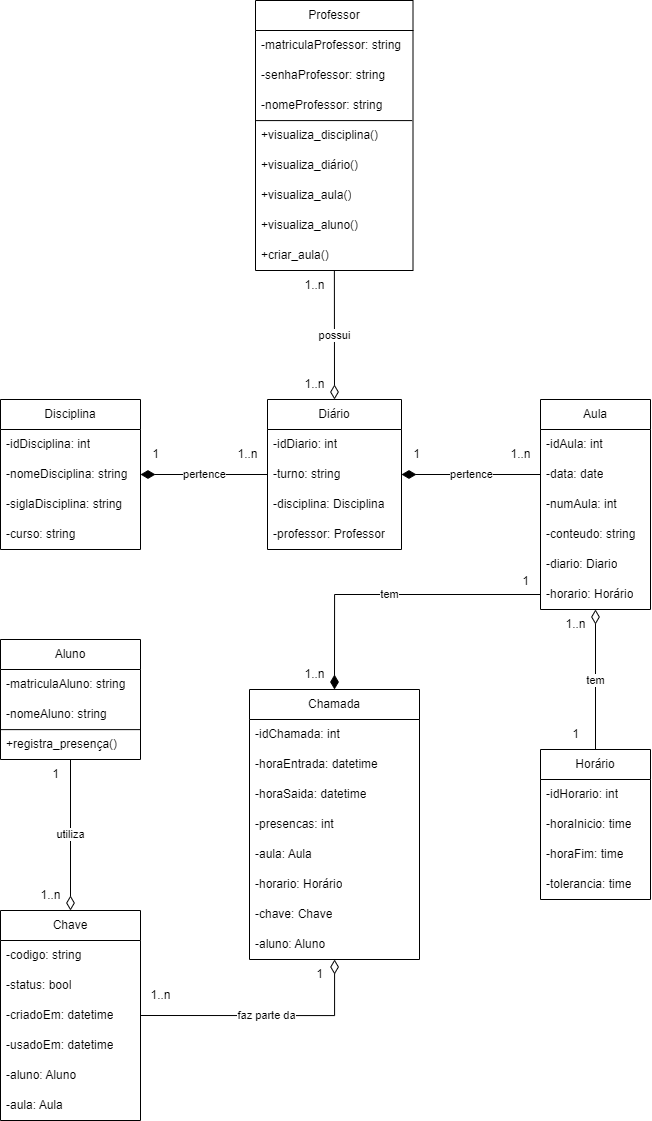

The diagram above was exported from draw.io. Its source (the exported page's mxGraphModel, read from the mxfile embedded in the PNG):
<mxGraphModel dx="1671" dy="2380" grid="1" gridSize="10" guides="1" tooltips="1" connect="1" arrows="1" fold="1" page="1" pageScale="1" pageWidth="827" pageHeight="1169" math="0" shadow="0">
  <root>
    <mxCell id="0" />
    <mxCell id="1" parent="0" />
    <mxCell id="108" value="utiliza" style="edgeStyle=none;html=1;entryX=0.5;entryY=0;entryDx=0;entryDy=0;endArrow=diamondThin;endFill=0;endSize=12;" parent="1" source="LnT3Zlx5B6tWJP8Wlp8B-3" target="86" edge="1">
      <mxGeometry relative="1" as="geometry" />
    </mxCell>
    <mxCell id="LnT3Zlx5B6tWJP8Wlp8B-3" value="Aluno" style="swimlane;fontStyle=0;childLayout=stackLayout;horizontal=1;startSize=30;horizontalStack=0;resizeParent=1;resizeParentMax=0;resizeLast=0;collapsible=1;marginBottom=0;whiteSpace=wrap;html=1;" parent="1" vertex="1">
      <mxGeometry x="80" y="-511" width="140" height="120" as="geometry" />
    </mxCell>
    <mxCell id="LnT3Zlx5B6tWJP8Wlp8B-4" value="-matriculaAluno: string" style="text;strokeColor=none;fillColor=none;align=left;verticalAlign=middle;spacingLeft=4;spacingRight=4;overflow=hidden;points=[[0,0.5],[1,0.5]];portConstraint=eastwest;rotatable=0;whiteSpace=wrap;html=1;" parent="LnT3Zlx5B6tWJP8Wlp8B-3" vertex="1">
      <mxGeometry y="30" width="140" height="30" as="geometry" />
    </mxCell>
    <mxCell id="33" value="-nomeAluno: string" style="text;strokeColor=none;fillColor=none;align=left;verticalAlign=middle;spacingLeft=4;spacingRight=4;overflow=hidden;points=[[0,0.5],[1,0.5]];portConstraint=eastwest;rotatable=0;whiteSpace=wrap;html=1;" parent="LnT3Zlx5B6tWJP8Wlp8B-3" vertex="1">
      <mxGeometry y="60" width="140" height="30" as="geometry" />
    </mxCell>
    <mxCell id="2" value="+registra_presença()" style="text;strokeColor=none;fillColor=none;align=left;verticalAlign=middle;spacingLeft=4;spacingRight=4;overflow=hidden;points=[[0,0.5],[1,0.5]];portConstraint=eastwest;rotatable=0;whiteSpace=wrap;html=1;" parent="LnT3Zlx5B6tWJP8Wlp8B-3" vertex="1">
      <mxGeometry y="90" width="140" height="30" as="geometry" />
    </mxCell>
    <mxCell id="3" value="" style="endArrow=none;html=1;entryX=1;entryY=0.004;entryDx=0;entryDy=0;entryPerimeter=0;exitX=-0.003;exitY=0.004;exitDx=0;exitDy=0;exitPerimeter=0;" parent="LnT3Zlx5B6tWJP8Wlp8B-3" source="2" target="2" edge="1">
      <mxGeometry width="50" height="50" relative="1" as="geometry">
        <mxPoint x="-20" y="320" as="sourcePoint" />
        <mxPoint x="160" y="190" as="targetPoint" />
      </mxGeometry>
    </mxCell>
    <mxCell id="LnT3Zlx5B6tWJP8Wlp8B-7" value="Disciplina" style="swimlane;fontStyle=0;childLayout=stackLayout;horizontal=1;startSize=30;horizontalStack=0;resizeParent=1;resizeParentMax=0;resizeLast=0;collapsible=1;marginBottom=0;whiteSpace=wrap;html=1;" parent="1" vertex="1">
      <mxGeometry x="80" y="-751" width="140" height="150" as="geometry" />
    </mxCell>
    <mxCell id="LnT3Zlx5B6tWJP8Wlp8B-8" value="-idDisciplina: int" style="text;strokeColor=none;fillColor=none;align=left;verticalAlign=middle;spacingLeft=4;spacingRight=4;overflow=hidden;points=[[0,0.5],[1,0.5]];portConstraint=eastwest;rotatable=0;whiteSpace=wrap;html=1;" parent="LnT3Zlx5B6tWJP8Wlp8B-7" vertex="1">
      <mxGeometry y="30" width="140" height="30" as="geometry" />
    </mxCell>
    <mxCell id="LnT3Zlx5B6tWJP8Wlp8B-19" value="-nomeDisciplina: string" style="text;strokeColor=none;fillColor=none;align=left;verticalAlign=middle;spacingLeft=4;spacingRight=4;overflow=hidden;points=[[0,0.5],[1,0.5]];portConstraint=eastwest;rotatable=0;whiteSpace=wrap;html=1;" parent="LnT3Zlx5B6tWJP8Wlp8B-7" vertex="1">
      <mxGeometry y="60" width="140" height="30" as="geometry" />
    </mxCell>
    <mxCell id="LnT3Zlx5B6tWJP8Wlp8B-11" value="-siglaDisciplina: string" style="text;strokeColor=none;fillColor=none;align=left;verticalAlign=middle;spacingLeft=4;spacingRight=4;overflow=hidden;points=[[0,0.5],[1,0.5]];portConstraint=eastwest;rotatable=0;whiteSpace=wrap;html=1;" parent="LnT3Zlx5B6tWJP8Wlp8B-7" vertex="1">
      <mxGeometry y="90" width="140" height="30" as="geometry" />
    </mxCell>
    <mxCell id="35" value="-curso: string" style="text;strokeColor=none;fillColor=none;align=left;verticalAlign=middle;spacingLeft=4;spacingRight=4;overflow=hidden;points=[[0,0.5],[1,0.5]];portConstraint=eastwest;rotatable=0;whiteSpace=wrap;html=1;" parent="LnT3Zlx5B6tWJP8Wlp8B-7" vertex="1">
      <mxGeometry y="120" width="140" height="30" as="geometry" />
    </mxCell>
    <mxCell id="120" value="possui" style="edgeStyle=none;html=1;entryX=0.5;entryY=0;entryDx=0;entryDy=0;endSize=12;endArrow=diamondThin;endFill=0;" parent="1" source="LnT3Zlx5B6tWJP8Wlp8B-12" target="41" edge="1">
      <mxGeometry relative="1" as="geometry" />
    </mxCell>
    <mxCell id="LnT3Zlx5B6tWJP8Wlp8B-12" value="Professor" style="swimlane;fontStyle=0;childLayout=stackLayout;horizontal=1;startSize=30;horizontalStack=0;resizeParent=1;resizeParentMax=0;resizeLast=0;collapsible=1;marginBottom=0;whiteSpace=wrap;html=1;" parent="1" vertex="1">
      <mxGeometry x="335" y="-1150" width="157.5" height="270" as="geometry" />
    </mxCell>
    <mxCell id="LnT3Zlx5B6tWJP8Wlp8B-13" value="-matriculaProfessor: string" style="text;strokeColor=none;fillColor=none;align=left;verticalAlign=middle;spacingLeft=4;spacingRight=4;overflow=hidden;points=[[0,0.5],[1,0.5]];portConstraint=eastwest;rotatable=0;whiteSpace=wrap;html=1;" parent="LnT3Zlx5B6tWJP8Wlp8B-12" vertex="1">
      <mxGeometry y="30" width="157.5" height="30" as="geometry" />
    </mxCell>
    <mxCell id="LnT3Zlx5B6tWJP8Wlp8B-14" value="-senhaProfessor: string" style="text;strokeColor=none;fillColor=none;align=left;verticalAlign=middle;spacingLeft=4;spacingRight=4;overflow=hidden;points=[[0,0.5],[1,0.5]];portConstraint=eastwest;rotatable=0;whiteSpace=wrap;html=1;" parent="LnT3Zlx5B6tWJP8Wlp8B-12" vertex="1">
      <mxGeometry y="60" width="157.5" height="30" as="geometry" />
    </mxCell>
    <mxCell id="LnT3Zlx5B6tWJP8Wlp8B-20" value="-nomeProfessor: string" style="text;strokeColor=none;fillColor=none;align=left;verticalAlign=middle;spacingLeft=4;spacingRight=4;overflow=hidden;points=[[0,0.5],[1,0.5]];portConstraint=eastwest;rotatable=0;whiteSpace=wrap;html=1;" parent="LnT3Zlx5B6tWJP8Wlp8B-12" vertex="1">
      <mxGeometry y="90" width="157.5" height="30" as="geometry" />
    </mxCell>
    <mxCell id="15" value="+visualiza_disciplina()" style="text;strokeColor=none;fillColor=none;align=left;verticalAlign=middle;spacingLeft=4;spacingRight=4;overflow=hidden;points=[[0,0.5],[1,0.5]];portConstraint=eastwest;rotatable=0;whiteSpace=wrap;html=1;" parent="LnT3Zlx5B6tWJP8Wlp8B-12" vertex="1">
      <mxGeometry y="120" width="157.5" height="30" as="geometry" />
    </mxCell>
    <mxCell id="16" value="" style="endArrow=none;html=1;exitX=0.004;exitY=0.003;exitDx=0;exitDy=0;exitPerimeter=0;entryX=0.995;entryY=0.003;entryDx=0;entryDy=0;entryPerimeter=0;" parent="LnT3Zlx5B6tWJP8Wlp8B-12" source="15" target="15" edge="1">
      <mxGeometry width="50" height="50" relative="1" as="geometry">
        <mxPoint x="-10" y="130" as="sourcePoint" />
        <mxPoint x="-210" y="100" as="targetPoint" />
      </mxGeometry>
    </mxCell>
    <mxCell id="103" value="+visualiza_diário()" style="text;strokeColor=none;fillColor=none;align=left;verticalAlign=middle;spacingLeft=4;spacingRight=4;overflow=hidden;points=[[0,0.5],[1,0.5]];portConstraint=eastwest;rotatable=0;whiteSpace=wrap;html=1;" parent="LnT3Zlx5B6tWJP8Wlp8B-12" vertex="1">
      <mxGeometry y="150" width="157.5" height="30" as="geometry" />
    </mxCell>
    <mxCell id="102" value="+visualiza_aula()" style="text;strokeColor=none;fillColor=none;align=left;verticalAlign=middle;spacingLeft=4;spacingRight=4;overflow=hidden;points=[[0,0.5],[1,0.5]];portConstraint=eastwest;rotatable=0;whiteSpace=wrap;html=1;" parent="LnT3Zlx5B6tWJP8Wlp8B-12" vertex="1">
      <mxGeometry y="180" width="157.5" height="30" as="geometry" />
    </mxCell>
    <mxCell id="21" value="+visualiza_aluno()" style="text;strokeColor=none;fillColor=none;align=left;verticalAlign=middle;spacingLeft=4;spacingRight=4;overflow=hidden;points=[[0,0.5],[1,0.5]];portConstraint=eastwest;rotatable=0;whiteSpace=wrap;html=1;" parent="LnT3Zlx5B6tWJP8Wlp8B-12" vertex="1">
      <mxGeometry y="210" width="157.5" height="30" as="geometry" />
    </mxCell>
    <mxCell id="25" value="+criar_aula()" style="text;strokeColor=none;fillColor=none;align=left;verticalAlign=middle;spacingLeft=4;spacingRight=4;overflow=hidden;points=[[0,0.5],[1,0.5]];portConstraint=eastwest;rotatable=0;whiteSpace=wrap;html=1;" parent="LnT3Zlx5B6tWJP8Wlp8B-12" vertex="1">
      <mxGeometry y="240" width="157.5" height="30" as="geometry" />
    </mxCell>
    <mxCell id="127" value="tem" style="edgeStyle=none;html=1;entryX=0.5;entryY=0;entryDx=0;entryDy=0;endArrow=none;endFill=0;startArrow=diamondThin;startFill=0;startSize=12;" parent="1" source="17" target="47" edge="1">
      <mxGeometry relative="1" as="geometry" />
    </mxCell>
    <mxCell id="17" value="Aula" style="swimlane;fontStyle=0;childLayout=stackLayout;horizontal=1;startSize=30;horizontalStack=0;resizeParent=1;resizeParentMax=0;resizeLast=0;collapsible=1;marginBottom=0;whiteSpace=wrap;html=1;" parent="1" vertex="1">
      <mxGeometry x="620" y="-751" width="110" height="210" as="geometry" />
    </mxCell>
    <mxCell id="18" value="-idAula: int" style="text;strokeColor=none;fillColor=none;align=left;verticalAlign=middle;spacingLeft=4;spacingRight=4;overflow=hidden;points=[[0,0.5],[1,0.5]];portConstraint=eastwest;rotatable=0;whiteSpace=wrap;html=1;" parent="17" vertex="1">
      <mxGeometry y="30" width="110" height="30" as="geometry" />
    </mxCell>
    <mxCell id="19" value="-data: date" style="text;strokeColor=none;fillColor=none;align=left;verticalAlign=middle;spacingLeft=4;spacingRight=4;overflow=hidden;points=[[0,0.5],[1,0.5]];portConstraint=eastwest;rotatable=0;whiteSpace=wrap;html=1;" parent="17" vertex="1">
      <mxGeometry y="60" width="110" height="30" as="geometry" />
    </mxCell>
    <mxCell id="20" value="-numAula: int" style="text;strokeColor=none;fillColor=none;align=left;verticalAlign=middle;spacingLeft=4;spacingRight=4;overflow=hidden;points=[[0,0.5],[1,0.5]];portConstraint=eastwest;rotatable=0;whiteSpace=wrap;html=1;" parent="17" vertex="1">
      <mxGeometry y="90" width="110" height="30" as="geometry" />
    </mxCell>
    <mxCell id="85" value="-conteudo: string" style="text;strokeColor=none;fillColor=none;align=left;verticalAlign=middle;spacingLeft=4;spacingRight=4;overflow=hidden;points=[[0,0.5],[1,0.5]];portConstraint=eastwest;rotatable=0;whiteSpace=wrap;html=1;" parent="17" vertex="1">
      <mxGeometry y="120" width="110" height="30" as="geometry" />
    </mxCell>
    <mxCell id="84" value="-diario: Diario" style="text;strokeColor=none;fillColor=none;align=left;verticalAlign=middle;spacingLeft=4;spacingRight=4;overflow=hidden;points=[[0,0.5],[1,0.5]];portConstraint=eastwest;rotatable=0;whiteSpace=wrap;html=1;" parent="17" vertex="1">
      <mxGeometry y="150" width="110" height="30" as="geometry" />
    </mxCell>
    <mxCell id="131" value="-horario: Horário" style="text;strokeColor=none;fillColor=none;align=left;verticalAlign=middle;spacingLeft=4;spacingRight=4;overflow=hidden;points=[[0,0.5],[1,0.5]];portConstraint=eastwest;rotatable=0;whiteSpace=wrap;html=1;" parent="17" vertex="1">
      <mxGeometry y="180" width="110" height="30" as="geometry" />
    </mxCell>
    <mxCell id="133" value="faz parte da" style="edgeStyle=orthogonalEdgeStyle;html=1;entryX=1;entryY=0.5;entryDx=0;entryDy=0;startArrow=diamondThin;startFill=0;rounded=0;curved=0;endArrow=none;endFill=0;endSize=12;startSize=12;" parent="1" source="27" target="90" edge="1">
      <mxGeometry relative="1" as="geometry" />
    </mxCell>
    <mxCell id="27" value="Chamada" style="swimlane;fontStyle=0;childLayout=stackLayout;horizontal=1;startSize=30;horizontalStack=0;resizeParent=1;resizeParentMax=0;resizeLast=0;collapsible=1;marginBottom=0;whiteSpace=wrap;html=1;" parent="1" vertex="1">
      <mxGeometry x="329" y="-461" width="170" height="270" as="geometry" />
    </mxCell>
    <mxCell id="28" value="-idChamada: int" style="text;strokeColor=none;fillColor=none;align=left;verticalAlign=middle;spacingLeft=4;spacingRight=4;overflow=hidden;points=[[0,0.5],[1,0.5]];portConstraint=eastwest;rotatable=0;whiteSpace=wrap;html=1;" parent="27" vertex="1">
      <mxGeometry y="30" width="170" height="30" as="geometry" />
    </mxCell>
    <mxCell id="31" value="-horaEntrada: datetime" style="text;strokeColor=none;fillColor=none;align=left;verticalAlign=middle;spacingLeft=4;spacingRight=4;overflow=hidden;points=[[0,0.5],[1,0.5]];portConstraint=eastwest;rotatable=0;whiteSpace=wrap;html=1;" parent="27" vertex="1">
      <mxGeometry y="60" width="170" height="30" as="geometry" />
    </mxCell>
    <mxCell id="92" value="-horaSaida: datetime" style="text;strokeColor=none;fillColor=none;align=left;verticalAlign=middle;spacingLeft=4;spacingRight=4;overflow=hidden;points=[[0,0.5],[1,0.5]];portConstraint=eastwest;rotatable=0;whiteSpace=wrap;html=1;" parent="27" vertex="1">
      <mxGeometry y="90" width="170" height="30" as="geometry" />
    </mxCell>
    <mxCell id="105" value="-presencas: int" style="text;strokeColor=none;fillColor=none;align=left;verticalAlign=middle;spacingLeft=4;spacingRight=4;overflow=hidden;points=[[0,0.5],[1,0.5]];portConstraint=eastwest;rotatable=0;whiteSpace=wrap;html=1;" parent="27" vertex="1">
      <mxGeometry y="120" width="170" height="30" as="geometry" />
    </mxCell>
    <mxCell id="93" value="-aula: Aula" style="text;strokeColor=none;fillColor=none;align=left;verticalAlign=middle;spacingLeft=4;spacingRight=4;overflow=hidden;points=[[0,0.5],[1,0.5]];portConstraint=eastwest;rotatable=0;whiteSpace=wrap;html=1;" parent="27" vertex="1">
      <mxGeometry y="150" width="170" height="30" as="geometry" />
    </mxCell>
    <mxCell id="95" value="-horario: Horário" style="text;strokeColor=none;fillColor=none;align=left;verticalAlign=middle;spacingLeft=4;spacingRight=4;overflow=hidden;points=[[0,0.5],[1,0.5]];portConstraint=eastwest;rotatable=0;whiteSpace=wrap;html=1;" parent="27" vertex="1">
      <mxGeometry y="180" width="170" height="30" as="geometry" />
    </mxCell>
    <mxCell id="110" value="-chave: Chave" style="text;strokeColor=none;fillColor=none;align=left;verticalAlign=middle;spacingLeft=4;spacingRight=4;overflow=hidden;points=[[0,0.5],[1,0.5]];portConstraint=eastwest;rotatable=0;whiteSpace=wrap;html=1;" parent="27" vertex="1">
      <mxGeometry y="210" width="170" height="30" as="geometry" />
    </mxCell>
    <mxCell id="142" value="-aluno: Aluno" style="text;strokeColor=none;fillColor=none;align=left;verticalAlign=middle;spacingLeft=4;spacingRight=4;overflow=hidden;points=[[0,0.5],[1,0.5]];portConstraint=eastwest;rotatable=0;whiteSpace=wrap;html=1;" parent="27" vertex="1">
      <mxGeometry y="240" width="170" height="30" as="geometry" />
    </mxCell>
    <mxCell id="41" value="Diário" style="swimlane;fontStyle=0;childLayout=stackLayout;horizontal=1;startSize=30;horizontalStack=0;resizeParent=1;resizeParentMax=0;resizeLast=0;collapsible=1;marginBottom=0;whiteSpace=wrap;html=1;" parent="1" vertex="1">
      <mxGeometry x="347" y="-751" width="134" height="150" as="geometry" />
    </mxCell>
    <mxCell id="42" value="-idDiario: int" style="text;strokeColor=none;fillColor=none;align=left;verticalAlign=middle;spacingLeft=4;spacingRight=4;overflow=hidden;points=[[0,0.5],[1,0.5]];portConstraint=eastwest;rotatable=0;whiteSpace=wrap;html=1;" parent="41" vertex="1">
      <mxGeometry y="30" width="134" height="30" as="geometry" />
    </mxCell>
    <mxCell id="43" value="-turno: string" style="text;strokeColor=none;fillColor=none;align=left;verticalAlign=middle;spacingLeft=4;spacingRight=4;overflow=hidden;points=[[0,0.5],[1,0.5]];portConstraint=eastwest;rotatable=0;whiteSpace=wrap;html=1;" parent="41" vertex="1">
      <mxGeometry y="60" width="134" height="30" as="geometry" />
    </mxCell>
    <mxCell id="44" value="-disciplina:&amp;nbsp;&lt;span style=&quot;color: rgb(0, 0, 0);&quot;&gt;Disciplina&lt;/span&gt;&amp;nbsp;" style="text;strokeColor=none;fillColor=none;align=left;verticalAlign=middle;spacingLeft=4;spacingRight=4;overflow=hidden;points=[[0,0.5],[1,0.5]];portConstraint=eastwest;rotatable=0;whiteSpace=wrap;html=1;" parent="41" vertex="1">
      <mxGeometry y="90" width="134" height="30" as="geometry" />
    </mxCell>
    <mxCell id="106" value="-p&lt;span style=&quot;color: rgb(0, 0, 0);&quot;&gt;rofessor:&amp;nbsp;&lt;/span&gt;Professor" style="text;strokeColor=none;fillColor=none;align=left;verticalAlign=middle;spacingLeft=4;spacingRight=4;overflow=hidden;points=[[0,0.5],[1,0.5]];portConstraint=eastwest;rotatable=0;whiteSpace=wrap;html=1;" parent="41" vertex="1">
      <mxGeometry y="120" width="134" height="30" as="geometry" />
    </mxCell>
    <mxCell id="47" value="Horário" style="swimlane;fontStyle=0;childLayout=stackLayout;horizontal=1;startSize=30;horizontalStack=0;resizeParent=1;resizeParentMax=0;resizeLast=0;collapsible=1;marginBottom=0;whiteSpace=wrap;html=1;" parent="1" vertex="1">
      <mxGeometry x="620" y="-401" width="110" height="150" as="geometry" />
    </mxCell>
    <mxCell id="48" value="-idHorario: int" style="text;strokeColor=none;fillColor=none;align=left;verticalAlign=middle;spacingLeft=4;spacingRight=4;overflow=hidden;points=[[0,0.5],[1,0.5]];portConstraint=eastwest;rotatable=0;whiteSpace=wrap;html=1;" parent="47" vertex="1">
      <mxGeometry y="30" width="110" height="30" as="geometry" />
    </mxCell>
    <mxCell id="39" value="-horaInicio: time" style="text;strokeColor=none;fillColor=none;align=left;verticalAlign=middle;spacingLeft=4;spacingRight=4;overflow=hidden;points=[[0,0.5],[1,0.5]];portConstraint=eastwest;rotatable=0;whiteSpace=wrap;html=1;" parent="47" vertex="1">
      <mxGeometry y="60" width="110" height="30" as="geometry" />
    </mxCell>
    <mxCell id="51" value="-horaFim: time" style="text;strokeColor=none;fillColor=none;align=left;verticalAlign=middle;spacingLeft=4;spacingRight=4;overflow=hidden;points=[[0,0.5],[1,0.5]];portConstraint=eastwest;rotatable=0;whiteSpace=wrap;html=1;" parent="47" vertex="1">
      <mxGeometry y="90" width="110" height="30" as="geometry" />
    </mxCell>
    <mxCell id="40" value="-tolerancia: time" style="text;strokeColor=none;fillColor=none;align=left;verticalAlign=middle;spacingLeft=4;spacingRight=4;overflow=hidden;points=[[0,0.5],[1,0.5]];portConstraint=eastwest;rotatable=0;whiteSpace=wrap;html=1;" parent="47" vertex="1">
      <mxGeometry y="120" width="110" height="30" as="geometry" />
    </mxCell>
    <mxCell id="86" value="Chave" style="swimlane;fontStyle=0;childLayout=stackLayout;horizontal=1;startSize=30;horizontalStack=0;resizeParent=1;resizeParentMax=0;resizeLast=0;collapsible=1;marginBottom=0;whiteSpace=wrap;html=1;" parent="1" vertex="1">
      <mxGeometry x="80" y="-240" width="140" height="210" as="geometry" />
    </mxCell>
    <mxCell id="88" value="-codigo: string" style="text;strokeColor=none;fillColor=none;align=left;verticalAlign=middle;spacingLeft=4;spacingRight=4;overflow=hidden;points=[[0,0.5],[1,0.5]];portConstraint=eastwest;rotatable=0;whiteSpace=wrap;html=1;" parent="86" vertex="1">
      <mxGeometry y="30" width="140" height="30" as="geometry" />
    </mxCell>
    <mxCell id="111" value="-status: bool" style="text;strokeColor=none;fillColor=none;align=left;verticalAlign=middle;spacingLeft=4;spacingRight=4;overflow=hidden;points=[[0,0.5],[1,0.5]];portConstraint=eastwest;rotatable=0;whiteSpace=wrap;html=1;" parent="86" vertex="1">
      <mxGeometry y="60" width="140" height="30" as="geometry" />
    </mxCell>
    <mxCell id="90" value="-criadoEm: datetime" style="text;strokeColor=none;fillColor=none;align=left;verticalAlign=middle;spacingLeft=4;spacingRight=4;overflow=hidden;points=[[0,0.5],[1,0.5]];portConstraint=eastwest;rotatable=0;whiteSpace=wrap;html=1;" parent="86" vertex="1">
      <mxGeometry y="90" width="140" height="30" as="geometry" />
    </mxCell>
    <mxCell id="91" value="-usadoEm: datetime" style="text;strokeColor=none;fillColor=none;align=left;verticalAlign=middle;spacingLeft=4;spacingRight=4;overflow=hidden;points=[[0,0.5],[1,0.5]];portConstraint=eastwest;rotatable=0;whiteSpace=wrap;html=1;" parent="86" vertex="1">
      <mxGeometry y="120" width="140" height="30" as="geometry" />
    </mxCell>
    <mxCell id="107" value="-aluno: Aluno" style="text;strokeColor=none;fillColor=none;align=left;verticalAlign=middle;spacingLeft=4;spacingRight=4;overflow=hidden;points=[[0,0.5],[1,0.5]];portConstraint=eastwest;rotatable=0;whiteSpace=wrap;html=1;" parent="86" vertex="1">
      <mxGeometry y="150" width="140" height="30" as="geometry" />
    </mxCell>
    <mxCell id="143" value="-aula: Aula" style="text;strokeColor=none;fillColor=none;align=left;verticalAlign=middle;spacingLeft=4;spacingRight=4;overflow=hidden;points=[[0,0.5],[1,0.5]];portConstraint=eastwest;rotatable=0;whiteSpace=wrap;html=1;" parent="86" vertex="1">
      <mxGeometry y="180" width="140" height="30" as="geometry" />
    </mxCell>
    <mxCell id="112" value="pertence" style="edgeStyle=none;html=1;exitX=0;exitY=0.5;exitDx=0;exitDy=0;entryX=1;entryY=0.5;entryDx=0;entryDy=0;endArrow=diamondThin;endFill=1;endSize=12;" parent="1" source="43" target="LnT3Zlx5B6tWJP8Wlp8B-19" edge="1">
      <mxGeometry relative="1" as="geometry" />
    </mxCell>
    <mxCell id="113" value="pertence" style="edgeStyle=none;html=1;exitX=0;exitY=0.5;exitDx=0;exitDy=0;entryX=1;entryY=0.5;entryDx=0;entryDy=0;endArrow=diamondThin;endFill=1;endSize=12;" parent="1" source="19" target="43" edge="1">
      <mxGeometry relative="1" as="geometry" />
    </mxCell>
    <mxCell id="116" value="1..n" style="text;html=1;align=center;verticalAlign=middle;resizable=0;points=[];autosize=1;strokeColor=none;fillColor=none;" parent="1" vertex="1">
      <mxGeometry x="580" y="-711" width="40" height="30" as="geometry" />
    </mxCell>
    <mxCell id="117" value="1" style="text;html=1;align=center;verticalAlign=middle;resizable=0;points=[];autosize=1;strokeColor=none;fillColor=none;" parent="1" vertex="1">
      <mxGeometry x="481" y="-711" width="30" height="30" as="geometry" />
    </mxCell>
    <mxCell id="118" value="1..n" style="text;html=1;align=center;verticalAlign=middle;resizable=0;points=[];autosize=1;strokeColor=none;fillColor=none;" parent="1" vertex="1">
      <mxGeometry x="307" y="-711" width="40" height="30" as="geometry" />
    </mxCell>
    <mxCell id="119" value="1" style="text;html=1;align=center;verticalAlign=middle;resizable=0;points=[];autosize=1;strokeColor=none;fillColor=none;" parent="1" vertex="1">
      <mxGeometry x="220" y="-711" width="30" height="30" as="geometry" />
    </mxCell>
    <mxCell id="121" value="1..n" style="text;html=1;align=center;verticalAlign=middle;resizable=0;points=[];autosize=1;strokeColor=none;fillColor=none;" parent="1" vertex="1">
      <mxGeometry x="374" y="-880" width="40" height="30" as="geometry" />
    </mxCell>
    <mxCell id="122" value="1..n" style="text;html=1;align=center;verticalAlign=middle;resizable=0;points=[];autosize=1;strokeColor=none;fillColor=none;" parent="1" vertex="1">
      <mxGeometry x="374" y="-781" width="40" height="30" as="geometry" />
    </mxCell>
    <mxCell id="123" value="1" style="text;html=1;align=center;verticalAlign=middle;resizable=0;points=[];autosize=1;strokeColor=none;fillColor=none;" parent="1" vertex="1">
      <mxGeometry x="120" y="-391" width="30" height="30" as="geometry" />
    </mxCell>
    <mxCell id="125" value="1..n" style="text;html=1;align=center;verticalAlign=middle;resizable=0;points=[];autosize=1;strokeColor=none;fillColor=none;" parent="1" vertex="1">
      <mxGeometry x="110" y="-270" width="40" height="30" as="geometry" />
    </mxCell>
    <mxCell id="128" value="1" style="text;html=1;align=center;verticalAlign=middle;resizable=0;points=[];autosize=1;strokeColor=none;fillColor=none;" parent="1" vertex="1">
      <mxGeometry x="640" y="-431" width="30" height="30" as="geometry" />
    </mxCell>
    <mxCell id="130" value="1..n" style="text;html=1;align=center;verticalAlign=middle;resizable=0;points=[];autosize=1;strokeColor=none;fillColor=none;" parent="1" vertex="1">
      <mxGeometry x="635" y="-541" width="40" height="30" as="geometry" />
    </mxCell>
    <mxCell id="136" value="tem" style="edgeStyle=orthogonalEdgeStyle;html=1;exitX=0;exitY=0.5;exitDx=0;exitDy=0;entryX=0.5;entryY=0;entryDx=0;entryDy=0;rounded=0;curved=0;endArrow=diamondThin;endFill=1;endSize=12;startSize=12;startArrow=none;startFill=0;" parent="1" source="131" target="27" edge="1">
      <mxGeometry relative="1" as="geometry">
        <Array as="points">
          <mxPoint x="414" y="-556" />
        </Array>
      </mxGeometry>
    </mxCell>
    <mxCell id="137" value="1" style="text;html=1;align=center;verticalAlign=middle;resizable=0;points=[];autosize=1;strokeColor=none;fillColor=none;" parent="1" vertex="1">
      <mxGeometry x="384" y="-191" width="30" height="30" as="geometry" />
    </mxCell>
    <mxCell id="139" value="1..n" style="text;html=1;align=center;verticalAlign=middle;resizable=0;points=[];autosize=1;strokeColor=none;fillColor=none;" parent="1" vertex="1">
      <mxGeometry x="220" y="-170" width="40" height="30" as="geometry" />
    </mxCell>
    <mxCell id="140" value="1" style="text;html=1;align=center;verticalAlign=middle;resizable=0;points=[];autosize=1;strokeColor=none;fillColor=none;" parent="1" vertex="1">
      <mxGeometry x="590" y="-584" width="30" height="30" as="geometry" />
    </mxCell>
    <mxCell id="141" value="1..n" style="text;html=1;align=center;verticalAlign=middle;resizable=0;points=[];autosize=1;strokeColor=none;fillColor=none;" parent="1" vertex="1">
      <mxGeometry x="374" y="-491" width="40" height="30" as="geometry" />
    </mxCell>
  </root>
</mxGraphModel>